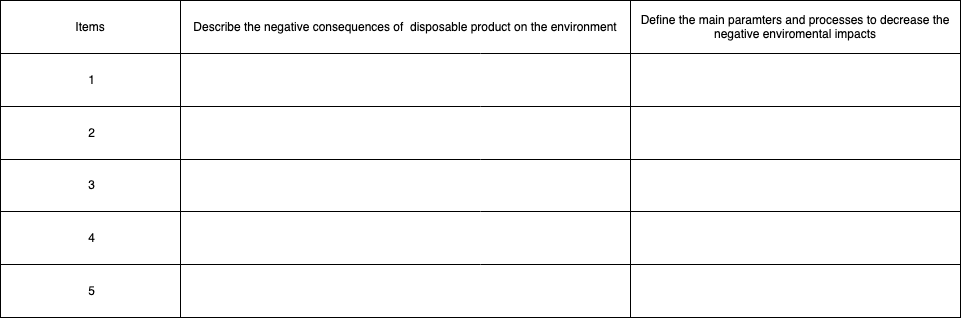

The diagram above was exported from draw.io. Its source (the exported page's mxGraphModel, read from the mxfile embedded in the PNG):
<mxGraphModel dx="1186" dy="651" grid="1" gridSize="10" guides="1" tooltips="1" connect="1" arrows="1" fold="1" page="1" pageScale="1" pageWidth="827" pageHeight="1169" math="0" shadow="0">
  <root>
    <mxCell id="0" />
    <mxCell id="1" parent="0" />
    <mxCell id="f5bHu_GK_ITDsU0SeE6s-1" value="" style="shape=table;startSize=0;container=1;collapsible=0;childLayout=tableLayout;" vertex="1" parent="1">
      <mxGeometry x="90" y="140" width="960" height="317" as="geometry" />
    </mxCell>
    <mxCell id="f5bHu_GK_ITDsU0SeE6s-2" value="" style="shape=partialRectangle;collapsible=0;dropTarget=0;pointerEvents=0;fillColor=none;top=0;left=0;bottom=0;right=0;points=[[0,0.5],[1,0.5]];portConstraint=eastwest;" vertex="1" parent="f5bHu_GK_ITDsU0SeE6s-1">
      <mxGeometry width="960" height="53" as="geometry" />
    </mxCell>
    <mxCell id="f5bHu_GK_ITDsU0SeE6s-3" value="Items" style="shape=partialRectangle;html=1;whiteSpace=wrap;connectable=0;overflow=hidden;fillColor=none;top=0;left=0;bottom=0;right=0;" vertex="1" parent="f5bHu_GK_ITDsU0SeE6s-2">
      <mxGeometry width="180" height="53" as="geometry" />
    </mxCell>
    <mxCell id="f5bHu_GK_ITDsU0SeE6s-4" value="Describe the negative consequences of&amp;nbsp; disposable product on the environment " style="shape=partialRectangle;html=1;whiteSpace=wrap;connectable=0;overflow=hidden;fillColor=none;top=0;left=0;bottom=0;right=0;" vertex="1" parent="f5bHu_GK_ITDsU0SeE6s-2">
      <mxGeometry x="180" width="450" height="53" as="geometry" />
    </mxCell>
    <mxCell id="f5bHu_GK_ITDsU0SeE6s-5" value="Define the main paramters and processes to decrease the negative enviromental impacts" style="shape=partialRectangle;html=1;whiteSpace=wrap;connectable=0;overflow=hidden;fillColor=none;top=0;left=0;bottom=0;right=0;" vertex="1" parent="f5bHu_GK_ITDsU0SeE6s-2">
      <mxGeometry x="630" width="330" height="53" as="geometry" />
    </mxCell>
    <mxCell id="f5bHu_GK_ITDsU0SeE6s-6" style="shape=partialRectangle;collapsible=0;dropTarget=0;pointerEvents=0;fillColor=none;top=0;left=0;bottom=0;right=0;points=[[0,0.5],[1,0.5]];portConstraint=eastwest;" vertex="1" parent="f5bHu_GK_ITDsU0SeE6s-1">
      <mxGeometry y="53" width="960" height="53" as="geometry" />
    </mxCell>
    <mxCell id="f5bHu_GK_ITDsU0SeE6s-7" value="&amp;nbsp;1" style="shape=partialRectangle;html=1;whiteSpace=wrap;connectable=0;overflow=hidden;fillColor=none;top=0;left=0;bottom=0;right=0;" vertex="1" parent="f5bHu_GK_ITDsU0SeE6s-6">
      <mxGeometry width="180" height="53" as="geometry" />
    </mxCell>
    <mxCell id="f5bHu_GK_ITDsU0SeE6s-8" style="shape=partialRectangle;html=1;whiteSpace=wrap;connectable=0;overflow=hidden;fillColor=none;top=0;left=0;bottom=0;right=0;" vertex="1" parent="f5bHu_GK_ITDsU0SeE6s-6">
      <mxGeometry x="180" width="450" height="53" as="geometry" />
    </mxCell>
    <mxCell id="f5bHu_GK_ITDsU0SeE6s-9" value="" style="shape=partialRectangle;html=1;whiteSpace=wrap;connectable=0;overflow=hidden;fillColor=none;top=0;left=0;bottom=0;right=0;" vertex="1" parent="f5bHu_GK_ITDsU0SeE6s-6">
      <mxGeometry x="630" width="330" height="53" as="geometry" />
    </mxCell>
    <mxCell id="f5bHu_GK_ITDsU0SeE6s-10" style="shape=partialRectangle;collapsible=0;dropTarget=0;pointerEvents=0;fillColor=none;top=0;left=0;bottom=0;right=0;points=[[0,0.5],[1,0.5]];portConstraint=eastwest;" vertex="1" parent="f5bHu_GK_ITDsU0SeE6s-1">
      <mxGeometry y="106" width="960" height="53" as="geometry" />
    </mxCell>
    <mxCell id="f5bHu_GK_ITDsU0SeE6s-11" value="&amp;nbsp;2" style="shape=partialRectangle;html=1;whiteSpace=wrap;connectable=0;overflow=hidden;fillColor=none;top=0;left=0;bottom=0;right=0;" vertex="1" parent="f5bHu_GK_ITDsU0SeE6s-10">
      <mxGeometry width="180" height="53" as="geometry" />
    </mxCell>
    <mxCell id="f5bHu_GK_ITDsU0SeE6s-12" style="shape=partialRectangle;html=1;whiteSpace=wrap;connectable=0;overflow=hidden;fillColor=none;top=0;left=0;bottom=0;right=0;" vertex="1" parent="f5bHu_GK_ITDsU0SeE6s-10">
      <mxGeometry x="180" width="450" height="53" as="geometry" />
    </mxCell>
    <mxCell id="f5bHu_GK_ITDsU0SeE6s-13" style="shape=partialRectangle;html=1;whiteSpace=wrap;connectable=0;overflow=hidden;fillColor=none;top=0;left=0;bottom=0;right=0;" vertex="1" parent="f5bHu_GK_ITDsU0SeE6s-10">
      <mxGeometry x="630" width="330" height="53" as="geometry" />
    </mxCell>
    <mxCell id="f5bHu_GK_ITDsU0SeE6s-14" value="" style="shape=partialRectangle;collapsible=0;dropTarget=0;pointerEvents=0;fillColor=none;top=0;left=0;bottom=0;right=0;points=[[0,0.5],[1,0.5]];portConstraint=eastwest;" vertex="1" parent="f5bHu_GK_ITDsU0SeE6s-1">
      <mxGeometry y="159" width="960" height="52" as="geometry" />
    </mxCell>
    <mxCell id="f5bHu_GK_ITDsU0SeE6s-15" value="&amp;nbsp;3" style="shape=partialRectangle;html=1;whiteSpace=wrap;connectable=0;overflow=hidden;fillColor=none;top=0;left=0;bottom=0;right=0;" vertex="1" parent="f5bHu_GK_ITDsU0SeE6s-14">
      <mxGeometry width="180" height="52" as="geometry" />
    </mxCell>
    <mxCell id="f5bHu_GK_ITDsU0SeE6s-16" value="" style="shape=partialRectangle;html=1;whiteSpace=wrap;connectable=0;overflow=hidden;fillColor=none;top=0;left=0;bottom=0;right=0;" vertex="1" parent="f5bHu_GK_ITDsU0SeE6s-14">
      <mxGeometry x="180" width="450" height="52" as="geometry" />
    </mxCell>
    <mxCell id="f5bHu_GK_ITDsU0SeE6s-17" value="" style="shape=partialRectangle;html=1;whiteSpace=wrap;connectable=0;overflow=hidden;fillColor=none;top=0;left=0;bottom=0;right=0;" vertex="1" parent="f5bHu_GK_ITDsU0SeE6s-14">
      <mxGeometry x="630" width="330" height="52" as="geometry" />
    </mxCell>
    <mxCell id="f5bHu_GK_ITDsU0SeE6s-18" value="" style="shape=partialRectangle;collapsible=0;dropTarget=0;pointerEvents=0;fillColor=none;top=0;left=0;bottom=0;right=0;points=[[0,0.5],[1,0.5]];portConstraint=eastwest;" vertex="1" parent="f5bHu_GK_ITDsU0SeE6s-1">
      <mxGeometry y="211" width="960" height="53" as="geometry" />
    </mxCell>
    <mxCell id="f5bHu_GK_ITDsU0SeE6s-19" value="&amp;nbsp;4" style="shape=partialRectangle;html=1;whiteSpace=wrap;connectable=0;overflow=hidden;fillColor=none;top=0;left=0;bottom=0;right=0;" vertex="1" parent="f5bHu_GK_ITDsU0SeE6s-18">
      <mxGeometry width="180" height="53" as="geometry" />
    </mxCell>
    <mxCell id="f5bHu_GK_ITDsU0SeE6s-20" value="" style="shape=partialRectangle;html=1;whiteSpace=wrap;connectable=0;overflow=hidden;fillColor=none;top=0;left=0;bottom=0;right=0;" vertex="1" parent="f5bHu_GK_ITDsU0SeE6s-18">
      <mxGeometry x="180" width="450" height="53" as="geometry" />
    </mxCell>
    <mxCell id="f5bHu_GK_ITDsU0SeE6s-21" value="" style="shape=partialRectangle;html=1;whiteSpace=wrap;connectable=0;overflow=hidden;fillColor=none;top=0;left=0;bottom=0;right=0;" vertex="1" parent="f5bHu_GK_ITDsU0SeE6s-18">
      <mxGeometry x="630" width="330" height="53" as="geometry" />
    </mxCell>
    <mxCell id="f5bHu_GK_ITDsU0SeE6s-22" value="" style="shape=partialRectangle;collapsible=0;dropTarget=0;pointerEvents=0;fillColor=none;top=0;left=0;bottom=0;right=0;points=[[0,0.5],[1,0.5]];portConstraint=eastwest;" vertex="1" parent="f5bHu_GK_ITDsU0SeE6s-1">
      <mxGeometry y="264" width="960" height="53" as="geometry" />
    </mxCell>
    <mxCell id="f5bHu_GK_ITDsU0SeE6s-23" value="&amp;nbsp;5" style="shape=partialRectangle;html=1;whiteSpace=wrap;connectable=0;overflow=hidden;fillColor=none;top=0;left=0;bottom=0;right=0;" vertex="1" parent="f5bHu_GK_ITDsU0SeE6s-22">
      <mxGeometry width="180" height="53" as="geometry" />
    </mxCell>
    <mxCell id="f5bHu_GK_ITDsU0SeE6s-24" value="" style="shape=partialRectangle;html=1;whiteSpace=wrap;connectable=0;overflow=hidden;fillColor=none;top=0;left=0;bottom=0;right=0;" vertex="1" parent="f5bHu_GK_ITDsU0SeE6s-22">
      <mxGeometry x="180" width="450" height="53" as="geometry" />
    </mxCell>
    <mxCell id="f5bHu_GK_ITDsU0SeE6s-25" value="" style="shape=partialRectangle;html=1;whiteSpace=wrap;connectable=0;overflow=hidden;fillColor=none;top=0;left=0;bottom=0;right=0;" vertex="1" parent="f5bHu_GK_ITDsU0SeE6s-22">
      <mxGeometry x="630" width="330" height="53" as="geometry" />
    </mxCell>
  </root>
</mxGraphModel>